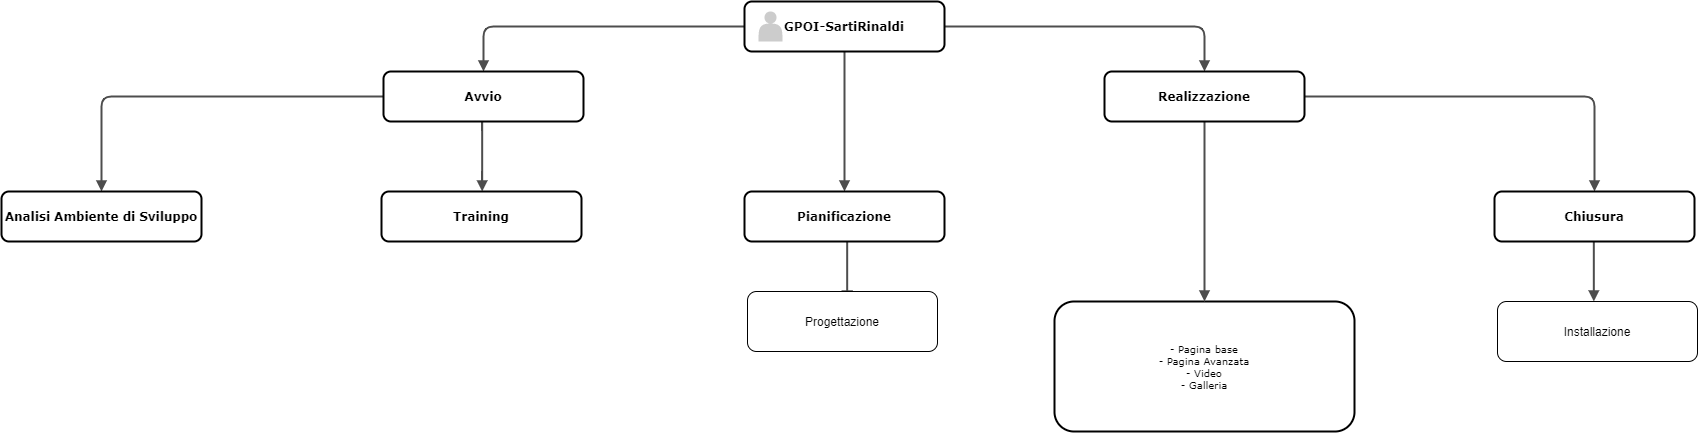

The diagram above was exported from draw.io. Its source (the exported page's mxGraphModel, read from the mxfile embedded in the PNG):
<mxGraphModel dx="1447" dy="803" grid="1" gridSize="10" guides="1" tooltips="1" connect="1" arrows="1" fold="1" page="1" pageScale="1" pageWidth="1100" pageHeight="850" background="#ffffff" math="0" shadow="0">
  <root>
    <mxCell id="0" />
    <mxCell id="1" parent="0" />
    <mxCell id="218ae93e1282097f-29" value="- Pagina base&lt;br&gt;- Pagina Avanzata&lt;br&gt;- Video&lt;br&gt;- Galleria" style="whiteSpace=wrap;html=1;rounded=1;shadow=0;comic=0;strokeWidth=2;fontFamily=Verdana;align=center;fontSize=10;" parent="1" vertex="1">
      <mxGeometry x="1197" y="440" width="300" height="130" as="geometry" />
    </mxCell>
    <mxCell id="218ae93e1282097f-42" value="" style="edgeStyle=orthogonalEdgeStyle;rounded=1;html=1;labelBackgroundColor=none;endArrow=block;endFill=1;strokeColor=#4D4D4D;strokeWidth=2;fontFamily=Verdana;fontSize=12;fontStyle=1" parent="1" source="6257edae8c83ed4a-1" target="6257edae8c83ed4a-12" edge="1">
      <mxGeometry relative="1" as="geometry" />
    </mxCell>
    <mxCell id="218ae93e1282097f-43" value="" style="edgeStyle=orthogonalEdgeStyle;rounded=1;html=1;labelBackgroundColor=none;endArrow=block;endFill=1;strokeColor=#4D4D4D;strokeWidth=2;fontFamily=Verdana;fontSize=12;fontStyle=1" parent="1" source="6257edae8c83ed4a-1" target="6257edae8c83ed4a-9" edge="1">
      <mxGeometry relative="1" as="geometry" />
    </mxCell>
    <mxCell id="218ae93e1282097f-44" value="" style="edgeStyle=orthogonalEdgeStyle;rounded=1;html=1;labelBackgroundColor=none;endArrow=block;endFill=1;strokeColor=#4D4D4D;strokeWidth=2;fontFamily=Verdana;fontSize=12;fontStyle=1" parent="1" source="6257edae8c83ed4a-1" target="218ae93e1282097f-2" edge="1">
      <mxGeometry relative="1" as="geometry" />
    </mxCell>
    <mxCell id="218ae93e1282097f-45" value="" style="edgeStyle=elbowEdgeStyle;rounded=1;html=1;labelBackgroundColor=none;endArrow=block;endFill=1;strokeColor=#4D4D4D;strokeWidth=2;fontFamily=Verdana;fontSize=12;fontStyle=1" parent="1" source="6257edae8c83ed4a-9" target="6257edae8c83ed4a-21" edge="1">
      <mxGeometry relative="1" as="geometry" />
    </mxCell>
    <mxCell id="218ae93e1282097f-46" value="" style="edgeStyle=orthogonalEdgeStyle;rounded=1;html=1;labelBackgroundColor=none;endArrow=block;endFill=1;strokeColor=#4D4D4D;strokeWidth=2;fontFamily=Verdana;fontSize=12;fontStyle=1" parent="1" source="6257edae8c83ed4a-9" target="218ae93e1282097f-8" edge="1">
      <mxGeometry relative="1" as="geometry" />
    </mxCell>
    <mxCell id="218ae93e1282097f-47" value="" style="edgeStyle=orthogonalEdgeStyle;rounded=1;html=1;labelBackgroundColor=none;endArrow=block;endFill=1;strokeColor=#4D4D4D;strokeWidth=2;fontFamily=Verdana;fontSize=12;fontStyle=1" parent="1" source="218ae93e1282097f-2" target="218ae93e1282097f-5" edge="1">
      <mxGeometry relative="1" as="geometry" />
    </mxCell>
    <mxCell id="218ae93e1282097f-49" value="" style="edgeStyle=elbowEdgeStyle;rounded=1;html=1;labelBackgroundColor=none;endArrow=block;endFill=1;strokeColor=#4D4D4D;strokeWidth=2;fontFamily=Verdana;fontSize=10;" parent="1" source="218ae93e1282097f-5" edge="1">
      <mxGeometry relative="1" as="geometry">
        <mxPoint x="1737" y="440" as="targetPoint" />
      </mxGeometry>
    </mxCell>
    <mxCell id="218ae93e1282097f-50" value="" style="edgeStyle=orthogonalEdgeStyle;rounded=1;html=1;labelBackgroundColor=none;endArrow=block;endFill=1;strokeColor=#4D4D4D;strokeWidth=2;fontFamily=Verdana;fontSize=10;exitX=0.5;exitY=1;exitDx=0;exitDy=0;" parent="1" source="218ae93e1282097f-2" target="218ae93e1282097f-29" edge="1">
      <mxGeometry relative="1" as="geometry">
        <mxPoint x="1347" y="380" as="sourcePoint" />
      </mxGeometry>
    </mxCell>
    <mxCell id="218ae93e1282097f-51" value="" style="edgeStyle=elbowEdgeStyle;rounded=1;html=1;labelBackgroundColor=none;endArrow=block;endFill=1;strokeColor=#4D4D4D;strokeWidth=2;fontFamily=Verdana;fontSize=10;" parent="1" source="6257edae8c83ed4a-12" edge="1">
      <mxGeometry relative="1" as="geometry">
        <mxPoint x="989" y="440" as="targetPoint" />
      </mxGeometry>
    </mxCell>
    <mxCell id="218ae93e1282097f-8" value="Analisi Ambiente di Sviluppo" style="whiteSpace=wrap;html=1;rounded=1;shadow=0;comic=0;strokeWidth=2;fontFamily=Verdana;align=center;fontSize=12;fontStyle=1" parent="1" vertex="1">
      <mxGeometry x="144" y="330" width="200" height="50" as="geometry" />
    </mxCell>
    <mxCell id="6257edae8c83ed4a-9" value="Avvio" style="whiteSpace=wrap;html=1;rounded=1;shadow=0;comic=0;strokeWidth=2;fontFamily=Verdana;align=center;fontSize=12;fontStyle=1" parent="1" vertex="1">
      <mxGeometry x="526" y="210" width="200" height="50" as="geometry" />
    </mxCell>
    <mxCell id="6257edae8c83ed4a-21" value="Training" style="whiteSpace=wrap;html=1;rounded=1;shadow=0;comic=0;strokeWidth=2;fontFamily=Verdana;align=center;fontSize=12;fontStyle=1" parent="1" vertex="1">
      <mxGeometry x="524" y="330" width="200" height="50" as="geometry" />
    </mxCell>
    <mxCell id="6257edae8c83ed4a-12" value="Pianificazione" style="whiteSpace=wrap;html=1;rounded=1;shadow=0;comic=0;strokeWidth=2;fontFamily=Verdana;align=center;fontSize=12;fontStyle=1" parent="1" vertex="1">
      <mxGeometry x="887" y="330" width="200" height="50" as="geometry" />
    </mxCell>
    <mxCell id="6257edae8c83ed4a-1" value="GPOI-SartiRinaldi" style="whiteSpace=wrap;html=1;rounded=1;shadow=0;comic=0;strokeWidth=2;fontFamily=Verdana;align=center;fontSize=12;fontStyle=1" parent="1" vertex="1">
      <mxGeometry x="887" y="140" width="200" height="50" as="geometry" />
    </mxCell>
    <mxCell id="6257edae8c83ed4a-2" value="" style="shape=actor;whiteSpace=wrap;html=1;rounded=0;shadow=0;comic=0;strokeWidth=1;fillColor=#CCCCCC;fontFamily=Verdana;align=center;strokeColor=none;fontSize=12;fontStyle=1" parent="1" vertex="1">
      <mxGeometry x="901" y="150" width="24" height="30" as="geometry" />
    </mxCell>
    <mxCell id="218ae93e1282097f-2" value="Realizzazione" style="whiteSpace=wrap;html=1;rounded=1;shadow=0;comic=0;strokeWidth=2;fontFamily=Verdana;align=center;fontSize=12;fontStyle=1" parent="1" vertex="1">
      <mxGeometry x="1247" y="210" width="200" height="50" as="geometry" />
    </mxCell>
    <mxCell id="218ae93e1282097f-5" value="Chiusura" style="whiteSpace=wrap;html=1;rounded=1;shadow=0;comic=0;strokeWidth=2;fontFamily=Verdana;align=center;fontSize=12;fontStyle=1" parent="1" vertex="1">
      <mxGeometry x="1637" y="330" width="200" height="50" as="geometry" />
    </mxCell>
    <mxCell id="v8PIrVbXCeTFNr5JEwVE-1" value="Progettazione" style="rounded=1;whiteSpace=wrap;html=1;" vertex="1" parent="1">
      <mxGeometry x="890" y="430" width="190" height="60" as="geometry" />
    </mxCell>
    <mxCell id="v8PIrVbXCeTFNr5JEwVE-3" value="Installazione" style="rounded=1;whiteSpace=wrap;html=1;" vertex="1" parent="1">
      <mxGeometry x="1640" y="440" width="200" height="60" as="geometry" />
    </mxCell>
  </root>
</mxGraphModel>